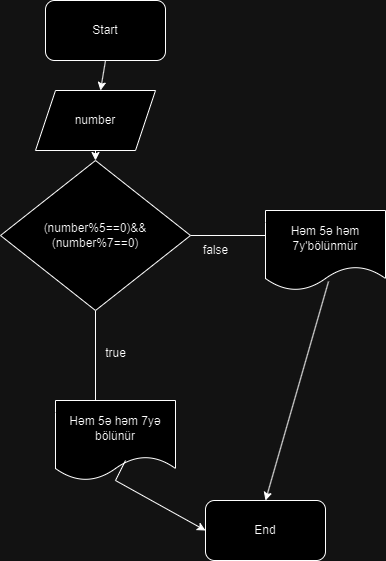

The diagram above was exported from draw.io. Its source (the exported page's mxGraphModel, read from the mxfile embedded in the PNG):
<mxGraphModel dx="1674" dy="788" grid="1" gridSize="10" guides="1" tooltips="1" connect="1" arrows="1" fold="1" page="1" pageScale="1" pageWidth="850" pageHeight="1100" math="0" shadow="0">
  <root>
    <mxCell id="0" />
    <mxCell id="1" parent="0" />
    <mxCell id="ubZ0HV7Jg2rwtr2eumZr-1" value="Start" style="rounded=1;whiteSpace=wrap;html=1;" vertex="1" parent="1">
      <mxGeometry x="80" y="50" width="120" height="60" as="geometry" />
    </mxCell>
    <mxCell id="ubZ0HV7Jg2rwtr2eumZr-2" value="number" style="shape=parallelogram;perimeter=parallelogramPerimeter;whiteSpace=wrap;html=1;fixedSize=1;" vertex="1" parent="1">
      <mxGeometry x="70" y="140" width="120" height="60" as="geometry" />
    </mxCell>
    <mxCell id="ubZ0HV7Jg2rwtr2eumZr-3" value="" style="endArrow=none;html=1;rounded=0;entryX=0.5;entryY=1;entryDx=0;entryDy=0;" edge="1" parent="1">
      <mxGeometry width="50" height="50" relative="1" as="geometry">
        <mxPoint x="130" y="450" as="sourcePoint" />
        <mxPoint x="130" y="360" as="targetPoint" />
      </mxGeometry>
    </mxCell>
    <mxCell id="ubZ0HV7Jg2rwtr2eumZr-4" value="true" style="text;html=1;align=center;verticalAlign=middle;resizable=0;points=[];autosize=1;strokeColor=none;fillColor=none;" vertex="1" parent="1">
      <mxGeometry x="130" y="388" width="40" height="30" as="geometry" />
    </mxCell>
    <mxCell id="ubZ0HV7Jg2rwtr2eumZr-5" value="" style="endArrow=none;html=1;rounded=0;entryX=1;entryY=0.5;entryDx=0;entryDy=0;" edge="1" parent="1">
      <mxGeometry width="50" height="50" relative="1" as="geometry">
        <mxPoint x="300" y="285" as="sourcePoint" />
        <mxPoint x="225" y="285" as="targetPoint" />
      </mxGeometry>
    </mxCell>
    <mxCell id="ubZ0HV7Jg2rwtr2eumZr-6" value="Həm 5ə həm 7y'bölünmür" style="shape=document;whiteSpace=wrap;html=1;boundedLbl=1;" vertex="1" parent="1">
      <mxGeometry x="300" y="260" width="120" height="80" as="geometry" />
    </mxCell>
    <mxCell id="ubZ0HV7Jg2rwtr2eumZr-7" value="Həm 5ə həm 7yə bölünür" style="shape=document;whiteSpace=wrap;html=1;boundedLbl=1;" vertex="1" parent="1">
      <mxGeometry x="90" y="450" width="120" height="80" as="geometry" />
    </mxCell>
    <mxCell id="ubZ0HV7Jg2rwtr2eumZr-8" value="End" style="rounded=1;whiteSpace=wrap;html=1;" vertex="1" parent="1">
      <mxGeometry x="240" y="550" width="120" height="60" as="geometry" />
    </mxCell>
    <mxCell id="ubZ0HV7Jg2rwtr2eumZr-9" value="" style="endArrow=classic;html=1;rounded=0;entryX=0.5;entryY=0;entryDx=0;entryDy=0;exitX=0.525;exitY=0.888;exitDx=0;exitDy=0;exitPerimeter=0;" edge="1" parent="1" source="ubZ0HV7Jg2rwtr2eumZr-6" target="ubZ0HV7Jg2rwtr2eumZr-8">
      <mxGeometry width="50" height="50" relative="1" as="geometry">
        <mxPoint x="330" y="370" as="sourcePoint" />
        <mxPoint x="380" y="320" as="targetPoint" />
      </mxGeometry>
    </mxCell>
    <mxCell id="ubZ0HV7Jg2rwtr2eumZr-10" value="" style="endArrow=classic;html=1;rounded=0;entryX=0;entryY=0.5;entryDx=0;entryDy=0;" edge="1" parent="1" target="ubZ0HV7Jg2rwtr2eumZr-8">
      <mxGeometry width="50" height="50" relative="1" as="geometry">
        <mxPoint x="160" y="510" as="sourcePoint" />
        <mxPoint x="240" y="350" as="targetPoint" />
        <Array as="points">
          <mxPoint x="150" y="530" />
        </Array>
      </mxGeometry>
    </mxCell>
    <mxCell id="ubZ0HV7Jg2rwtr2eumZr-11" value="false" style="text;html=1;align=center;verticalAlign=middle;resizable=0;points=[];autosize=1;strokeColor=none;fillColor=none;" vertex="1" parent="1">
      <mxGeometry x="225" y="285" width="50" height="30" as="geometry" />
    </mxCell>
    <mxCell id="ubZ0HV7Jg2rwtr2eumZr-12" value="" style="endArrow=classic;html=1;rounded=0;entryX=0.5;entryY=0;entryDx=0;entryDy=0;exitX=0.5;exitY=1;exitDx=0;exitDy=0;" edge="1" parent="1" source="ubZ0HV7Jg2rwtr2eumZr-2">
      <mxGeometry width="50" height="50" relative="1" as="geometry">
        <mxPoint x="90" y="240" as="sourcePoint" />
        <mxPoint x="130" y="210" as="targetPoint" />
      </mxGeometry>
    </mxCell>
    <mxCell id="ubZ0HV7Jg2rwtr2eumZr-13" value="" style="endArrow=classic;html=1;rounded=0;exitX=0.5;exitY=1;exitDx=0;exitDy=0;" edge="1" parent="1" source="ubZ0HV7Jg2rwtr2eumZr-1" target="ubZ0HV7Jg2rwtr2eumZr-2">
      <mxGeometry width="50" height="50" relative="1" as="geometry">
        <mxPoint x="190" y="400" as="sourcePoint" />
        <mxPoint x="240" y="350" as="targetPoint" />
      </mxGeometry>
    </mxCell>
    <mxCell id="ubZ0HV7Jg2rwtr2eumZr-14" value="(number%5==0)&amp;amp;&amp;amp;(number%7==0)" style="rhombus;whiteSpace=wrap;html=1;" vertex="1" parent="1">
      <mxGeometry x="35" y="210" width="190" height="150" as="geometry" />
    </mxCell>
  </root>
</mxGraphModel>